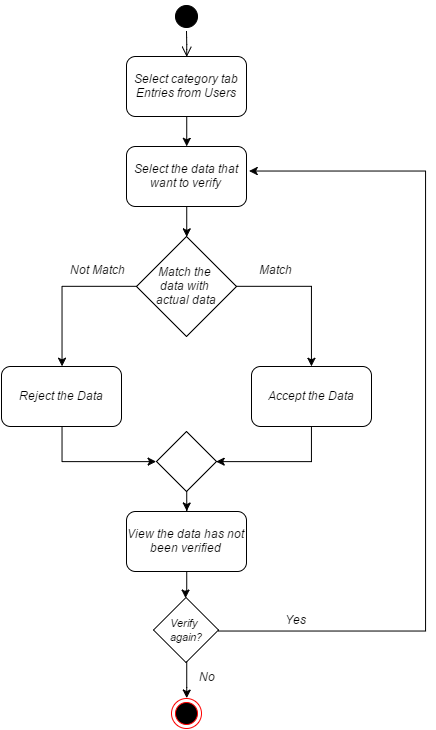

The diagram above was exported from draw.io. Its source (the exported page's mxGraphModel, read from the mxfile embedded in the PNG):
<mxGraphModel dx="1035" dy="499" grid="1" gridSize="10" guides="1" tooltips="1" connect="1" arrows="1" fold="1" page="1" pageScale="1" pageWidth="826" pageHeight="1169" background="#ffffff" math="0" shadow="0">
  <root>
    <mxCell id="0" />
    <mxCell id="1" parent="0" />
    <mxCell id="52515cd7a406138d-2" value="Select category tab Entries from Users&lt;br&gt;" style="rounded=1;whiteSpace=wrap;html=1;" vertex="1" parent="1">
      <mxGeometry x="353" y="70" width="120" height="60" as="geometry" />
    </mxCell>
    <mxCell id="52515cd7a406138d-3" value="" style="ellipse;html=1;shape=startState;fillColor=#000000;strokeColor=#000000;" vertex="1" parent="1">
      <mxGeometry x="398" y="15" width="30" height="30" as="geometry" />
    </mxCell>
    <mxCell id="52515cd7a406138d-4" value="" style="edgeStyle=elbowEdgeStyle;elbow=horizontal;html=1;verticalAlign=bottom;endArrow=open;endSize=8;strokeColor=#000000;entryX=0.5;entryY=0;" edge="1" parent="1" source="52515cd7a406138d-3" target="52515cd7a406138d-2">
      <mxGeometry relative="1" as="geometry">
        <mxPoint x="413" y="95" as="targetPoint" />
      </mxGeometry>
    </mxCell>
    <mxCell id="52515cd7a406138d-5" value="Select the data that want to verify" style="rounded=1;whiteSpace=wrap;html=1;strokeColor=#000000" vertex="1" parent="1">
      <mxGeometry x="353" y="160" width="120" height="60" as="geometry" />
    </mxCell>
    <mxCell id="52515cd7a406138d-6" value="" style="ellipse;html=1;shape=endState;fillColor=#000000;strokeColor=#ff0000" vertex="1" parent="1">
      <mxGeometry x="398" y="712" width="30" height="30" as="geometry" />
    </mxCell>
    <mxCell id="52515cd7a406138d-7" style="rounded=0;html=1;exitX=0.5;exitY=1;entryX=0.5;entryY=0;strokeColor=#000000" edge="1" parent="1" source="52515cd7a406138d-2" target="52515cd7a406138d-5">
      <mxGeometry relative="1" as="geometry" />
    </mxCell>
    <mxCell id="52515cd7a406138d-9" value="View the data has not been verified" style="rounded=1;whiteSpace=wrap;html=1;" vertex="1" parent="1">
      <mxGeometry x="353" y="525" width="120" height="60" as="geometry" />
    </mxCell>
    <mxCell id="52515cd7a406138d-10" value="Match the&amp;nbsp;&lt;div&gt;data with&amp;nbsp;&lt;/div&gt;&lt;div&gt;actual data&lt;br&gt;&lt;/div&gt;" style="rhombus;whiteSpace=wrap;html=1;aspect=fixed;" vertex="1" parent="1">
      <mxGeometry x="363" y="250" width="100" height="100" as="geometry" />
    </mxCell>
    <mxCell id="52515cd7a406138d-11" style="edgeStyle=orthogonalEdgeStyle;rounded=0;html=1;exitX=0.5;exitY=1;entryX=0.5;entryY=0;startArrow=none;startFill=0;endArrow=classic;endFill=1;jettySize=auto;orthogonalLoop=1;" edge="1" parent="1" source="52515cd7a406138d-5" target="52515cd7a406138d-10">
      <mxGeometry relative="1" as="geometry" />
    </mxCell>
    <mxCell id="52515cd7a406138d-12" style="edgeStyle=orthogonalEdgeStyle;rounded=0;html=1;exitX=0.5;exitY=1;startArrow=none;startFill=0;endArrow=classic;endFill=1;jettySize=auto;orthogonalLoop=1;entryX=0;entryY=0.5;" edge="1" parent="1" source="31b71fef4d9a0708-5" target="4704b753e8da372-2">
      <mxGeometry relative="1" as="geometry">
        <mxPoint x="413" y="475" as="sourcePoint" />
        <mxPoint x="380" y="480" as="targetPoint" />
        <Array as="points">
          <mxPoint x="288" y="475" />
        </Array>
      </mxGeometry>
    </mxCell>
    <mxCell id="52515cd7a406138d-14" value="Not Match" style="text;html=1;strokeColor=none;fillColor=none;align=center;verticalAlign=middle;whiteSpace=wrap;overflow=hidden;" vertex="1" parent="1">
      <mxGeometry x="283" y="273" width="80" height="20" as="geometry" />
    </mxCell>
    <mxCell id="52515cd7a406138d-16" value="Match" style="text;html=1;strokeColor=none;fillColor=none;align=center;verticalAlign=middle;whiteSpace=wrap;overflow=hidden;" vertex="1" parent="1">
      <mxGeometry x="478" y="273" width="47" height="20" as="geometry" />
    </mxCell>
    <mxCell id="4c8b450070291399-10" style="edgeStyle=orthogonalEdgeStyle;rounded=0;html=1;exitX=1;exitY=0.5;entryX=1;entryY=0.5;startArrow=none;startFill=0;endArrow=classic;endFill=1;jettySize=auto;orthogonalLoop=1;" edge="1" parent="1" source="4c8b450070291399-5">
      <mxGeometry relative="1" as="geometry">
        <Array as="points">
          <mxPoint x="652" y="644" />
          <mxPoint x="652" y="185" />
        </Array>
        <mxPoint x="475" y="185" as="targetPoint" />
      </mxGeometry>
    </mxCell>
    <mxCell id="4c8b450070291399-5" value="&lt;span style=&quot;font-size: 11px ; line-height: 13.2px&quot;&gt;Verify&amp;nbsp;&lt;/span&gt;&lt;div&gt;&lt;span style=&quot;font-size: 11px ; line-height: 13.2px&quot;&gt;again?&lt;/span&gt;&lt;/div&gt;" style="rhombus;whiteSpace=wrap;html=1;aspect=fixed;" vertex="1" parent="1">
      <mxGeometry x="380" y="611" width="65" height="65" as="geometry" />
    </mxCell>
    <mxCell id="4c8b450070291399-12" value="Yes" style="text;html=1;strokeColor=none;fillColor=none;align=center;verticalAlign=middle;whiteSpace=wrap;overflow=hidden;" vertex="1" parent="1">
      <mxGeometry x="502" y="622.5294117647059" width="40" height="20" as="geometry" />
    </mxCell>
    <mxCell id="31b71fef4d9a0708-5" value="Reject the Data" style="rounded=1;whiteSpace=wrap;html=1;strokeColor=#000000" vertex="1" parent="1">
      <mxGeometry x="228" y="380" width="120" height="60" as="geometry" />
    </mxCell>
    <mxCell id="4c8b450070291399-13" value="No" style="text;html=1;strokeColor=none;fillColor=none;align=center;verticalAlign=middle;whiteSpace=wrap;overflow=hidden;" vertex="1" parent="1">
      <mxGeometry x="413" y="680" width="40" height="20" as="geometry" />
    </mxCell>
    <mxCell id="31b71fef4d9a0708-6" value="Accept the Data" style="rounded=1;whiteSpace=wrap;html=1;strokeColor=#000000" vertex="1" parent="1">
      <mxGeometry x="478" y="380" width="120" height="60" as="geometry" />
    </mxCell>
    <mxCell id="31b71fef4d9a0708-8" style="edgeStyle=orthogonalEdgeStyle;rounded=0;html=1;exitX=0;exitY=0.5;entryX=0.5;entryY=0;startArrow=none;startFill=0;endArrow=classic;endFill=1;jettySize=auto;orthogonalLoop=1;" edge="1" parent="1" source="52515cd7a406138d-10" target="31b71fef4d9a0708-5">
      <mxGeometry relative="1" as="geometry" />
    </mxCell>
    <mxCell id="31b71fef4d9a0708-9" style="edgeStyle=orthogonalEdgeStyle;rounded=0;html=1;exitX=1;exitY=0.5;entryX=0.5;entryY=0;startArrow=none;startFill=0;endArrow=classic;endFill=1;jettySize=auto;orthogonalLoop=1;" edge="1" parent="1" source="52515cd7a406138d-10" target="31b71fef4d9a0708-6">
      <mxGeometry relative="1" as="geometry" />
    </mxCell>
    <mxCell id="31b71fef4d9a0708-10" style="edgeStyle=orthogonalEdgeStyle;rounded=0;html=1;exitX=0.5;exitY=1;startArrow=none;startFill=0;endArrow=classic;endFill=1;jettySize=auto;orthogonalLoop=1;entryX=1;entryY=0.5;" edge="1" parent="1" source="31b71fef4d9a0708-6" target="4704b753e8da372-2">
      <mxGeometry relative="1" as="geometry">
        <mxPoint x="440" y="480" as="targetPoint" />
        <Array as="points">
          <mxPoint x="538" y="475" />
        </Array>
      </mxGeometry>
    </mxCell>
    <mxCell id="4704b753e8da372-2" value="" style="rhombus;whiteSpace=wrap;html=1;aspect=fixed;" vertex="1" parent="1">
      <mxGeometry x="383" y="445" width="60" height="60" as="geometry" />
    </mxCell>
    <mxCell id="27d4b42117339ad9-6" style="edgeStyle=orthogonalEdgeStyle;rounded=0;html=1;entryX=0.5;entryY=0;shadow=0;startArrow=none;startFill=0;endArrow=classic;endFill=1;jettySize=auto;orthogonalLoop=1;" edge="1" parent="1" source="4704b753e8da372-2" target="52515cd7a406138d-9">
      <mxGeometry relative="1" as="geometry" />
    </mxCell>
    <mxCell id="27d4b42117339ad9-7" style="edgeStyle=orthogonalEdgeStyle;rounded=0;html=1;shadow=0;startArrow=none;startFill=0;endArrow=classic;endFill=1;jettySize=auto;orthogonalLoop=1;entryX=0.5;entryY=0;" edge="1" parent="1" source="4c8b450070291399-5" target="52515cd7a406138d-6">
      <mxGeometry relative="1" as="geometry">
        <mxPoint x="407.5" y="720" as="targetPoint" />
        <Array as="points">
          <mxPoint x="413" y="701" />
          <mxPoint x="413" y="701" />
        </Array>
      </mxGeometry>
    </mxCell>
    <mxCell id="27d4b42117339ad9-11" style="edgeStyle=orthogonalEdgeStyle;rounded=0;html=1;entryX=0.5;entryY=0;shadow=0;startArrow=none;startFill=0;endArrow=classic;endFill=1;jettySize=auto;orthogonalLoop=1;" edge="1" parent="1" source="52515cd7a406138d-9" target="4c8b450070291399-5">
      <mxGeometry relative="1" as="geometry" />
    </mxCell>
  </root>
</mxGraphModel>